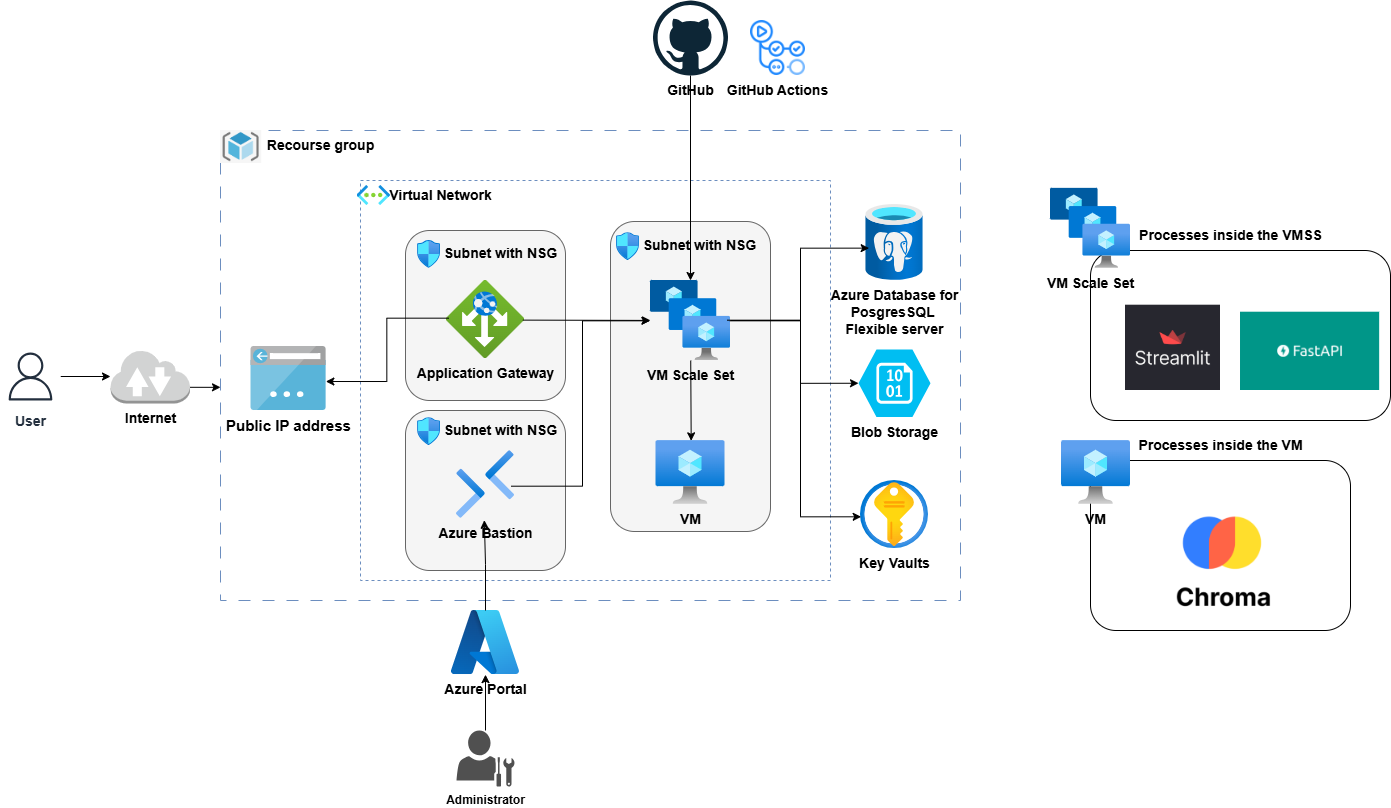

The diagram above was exported from draw.io. Its source (the exported page's mxGraphModel, read from the mxfile embedded in the PNG):
<mxGraphModel dx="2577" dy="950" grid="1" gridSize="10" guides="1" tooltips="1" connect="1" arrows="1" fold="1" page="1" pageScale="1" pageWidth="850" pageHeight="1100" math="0" shadow="0">
  <root>
    <mxCell id="0" />
    <mxCell id="1" parent="0" />
    <mxCell id="_cffcjbHrzOHp8Q_ifxF-1" value="" style="rounded=0;whiteSpace=wrap;html=1;dashed=1;dashPattern=12 12;fillColor=none;strokeColor=#6c8ebf;movable=0;resizable=0;rotatable=0;deletable=0;editable=0;locked=1;connectable=0;shadow=0;glass=0;" parent="1" vertex="1">
      <mxGeometry x="110" y="250" width="740" height="470" as="geometry" />
    </mxCell>
    <mxCell id="_cffcjbHrzOHp8Q_ifxF-2" value="Key Vaults" style="image;aspect=fixed;html=1;points=[];align=center;fontSize=14;image=img/lib/azure2/security/Key_Vaults.svg;labelBackgroundColor=none;fontStyle=1" parent="1" vertex="1">
      <mxGeometry x="750" y="600" width="68" height="68" as="geometry" />
    </mxCell>
    <mxCell id="_cffcjbHrzOHp8Q_ifxF-8" value="Azure Database for&lt;div&gt;PosgresSQL&amp;nbsp;&lt;/div&gt;&lt;div&gt;Flexible server&lt;/div&gt;" style="image;aspect=fixed;html=1;points=[];align=center;fontSize=14;image=img/lib/azure2/databases/Azure_Database_PostgreSQL_Server.svg;labelBackgroundColor=none;fontStyle=1" parent="1" vertex="1">
      <mxGeometry x="755.45" y="323.86" width="57.1" height="76.14" as="geometry" />
    </mxCell>
    <mxCell id="_cffcjbHrzOHp8Q_ifxF-12" value="" style="rounded=0;whiteSpace=wrap;html=1;fillColor=none;dashed=1;strokeColor=#6c8ebf;movable=1;resizable=1;rotatable=1;deletable=1;editable=1;locked=0;connectable=1;" parent="1" vertex="1">
      <mxGeometry x="250" y="300" width="470" height="400" as="geometry" />
    </mxCell>
    <mxCell id="_cffcjbHrzOHp8Q_ifxF-13" value="&lt;font style=&quot;font-size: 14px;&quot;&gt;Virtual Network&lt;/font&gt;" style="text;html=1;align=center;verticalAlign=middle;resizable=0;points=[];autosize=1;strokeColor=none;fillColor=none;fontStyle=1" parent="1" vertex="1">
      <mxGeometry x="270" y="300" width="120" height="30" as="geometry" />
    </mxCell>
    <mxCell id="_cffcjbHrzOHp8Q_ifxF-14" value="" style="rounded=1;whiteSpace=wrap;html=1;fillColor=#f5f5f5;fontColor=#333333;strokeColor=#666666;movable=0;resizable=0;rotatable=0;deletable=0;editable=0;locked=1;connectable=0;" parent="1" vertex="1">
      <mxGeometry x="295" y="350" width="160" height="170" as="geometry" />
    </mxCell>
    <mxCell id="_cffcjbHrzOHp8Q_ifxF-15" value="&lt;font style=&quot;font-size: 14px;&quot;&gt;Subnet with NSG&lt;/font&gt;" style="text;html=1;align=center;verticalAlign=middle;resizable=0;points=[];autosize=1;strokeColor=none;fillColor=none;fontStyle=1" parent="1" vertex="1">
      <mxGeometry x="325" y="357.86" width="130" height="30" as="geometry" />
    </mxCell>
    <mxCell id="_cffcjbHrzOHp8Q_ifxF-5" value="" style="image;aspect=fixed;html=1;points=[];align=center;fontSize=12;image=img/lib/azure2/networking/Network_Security_Groups.svg;recursiveResize=0;expand=1;enumerate=0;comic=0;" parent="1" vertex="1">
      <mxGeometry x="307.06" y="360" width="22.94" height="27.86" as="geometry" />
    </mxCell>
    <mxCell id="_cffcjbHrzOHp8Q_ifxF-10" value="" style="shape=image;verticalLabelPosition=bottom;labelBackgroundColor=default;verticalAlign=top;aspect=fixed;imageAspect=0;image=https://www.seekpng.com/png/detail/967-9676166_azure-resource-group-icon-azure-resource-manager-icon.png;" parent="1" vertex="1">
      <mxGeometry x="110" y="250" width="41.18" height="33" as="geometry" />
    </mxCell>
    <mxCell id="_cffcjbHrzOHp8Q_ifxF-11" value="&lt;font style=&quot;font-size: 14px;&quot;&gt;Recourse group&lt;/font&gt;" style="text;html=1;align=center;verticalAlign=middle;resizable=0;points=[];autosize=1;strokeColor=none;fillColor=none;fontStyle=1" parent="1" vertex="1">
      <mxGeometry x="150" y="250" width="120" height="30" as="geometry" />
    </mxCell>
    <mxCell id="_cffcjbHrzOHp8Q_ifxF-17" value="" style="rounded=1;whiteSpace=wrap;html=1;fillColor=#f5f5f5;fontColor=#333333;strokeColor=#666666;movable=0;resizable=0;rotatable=0;deletable=0;editable=0;locked=1;connectable=0;" parent="1" vertex="1">
      <mxGeometry x="500" y="341" width="160" height="310" as="geometry" />
    </mxCell>
    <mxCell id="_cffcjbHrzOHp8Q_ifxF-9" value="VM" style="image;aspect=fixed;html=1;points=[];align=center;fontSize=14;image=img/lib/azure2/compute/Virtual_Machine.svg;labelBackgroundColor=none;fontStyle=1" parent="1" vertex="1">
      <mxGeometry x="545.5" y="560" width="69" height="64" as="geometry" />
    </mxCell>
    <mxCell id="_cffcjbHrzOHp8Q_ifxF-18" value="&lt;font style=&quot;font-size: 14px;&quot;&gt;Subnet with NSG&lt;/font&gt;" style="text;html=1;align=center;verticalAlign=middle;resizable=0;points=[];autosize=1;strokeColor=none;fillColor=none;fontStyle=1" parent="1" vertex="1">
      <mxGeometry x="523.97" y="350" width="130" height="30" as="geometry" />
    </mxCell>
    <mxCell id="_cffcjbHrzOHp8Q_ifxF-19" value="" style="image;aspect=fixed;html=1;points=[];align=center;fontSize=12;image=img/lib/azure2/networking/Network_Security_Groups.svg;recursiveResize=0;expand=1;enumerate=0;comic=0;" parent="1" vertex="1">
      <mxGeometry x="506.03" y="352.14" width="22.94" height="27.86" as="geometry" />
    </mxCell>
    <mxCell id="_cffcjbHrzOHp8Q_ifxF-20" value="Blob Storage" style="verticalLabelPosition=bottom;html=1;verticalAlign=top;align=center;strokeColor=none;fillColor=#00BEF2;shape=mxgraph.azure.storage_blob;fontSize=14;fontStyle=1" parent="1" vertex="1">
      <mxGeometry x="748" y="469" width="72" height="67.5" as="geometry" />
    </mxCell>
    <mxCell id="_cffcjbHrzOHp8Q_ifxF-21" value="VM Scale Set" style="image;aspect=fixed;html=1;points=[];align=center;fontSize=14;image=img/lib/azure2/compute/VM_Scale_Sets.svg;labelBackgroundColor=none;fontStyle=1" parent="1" vertex="1">
      <mxGeometry x="540" y="400" width="80" height="80" as="geometry" />
    </mxCell>
    <mxCell id="_cffcjbHrzOHp8Q_ifxF-22" value="" style="rounded=1;whiteSpace=wrap;html=1;fillColor=#f5f5f5;fontColor=#333333;strokeColor=#666666;movable=0;resizable=0;rotatable=0;deletable=0;editable=0;locked=1;connectable=0;" parent="1" vertex="1">
      <mxGeometry x="295" y="530" width="160" height="160" as="geometry" />
    </mxCell>
    <mxCell id="_cffcjbHrzOHp8Q_ifxF-41" style="edgeStyle=orthogonalEdgeStyle;rounded=0;orthogonalLoop=1;jettySize=auto;html=1;" parent="1" source="_cffcjbHrzOHp8Q_ifxF-23" target="_cffcjbHrzOHp8Q_ifxF-21" edge="1">
      <mxGeometry relative="1" as="geometry" />
    </mxCell>
    <mxCell id="_cffcjbHrzOHp8Q_ifxF-23" value="GitHub" style="dashed=0;outlineConnect=0;html=1;align=center;labelPosition=center;verticalLabelPosition=bottom;verticalAlign=top;shape=mxgraph.weblogos.github;fontSize=14;fontStyle=1" parent="1" vertex="1">
      <mxGeometry x="542.5" y="120" width="75" height="75" as="geometry" />
    </mxCell>
    <mxCell id="_cffcjbHrzOHp8Q_ifxF-24" value="Internet" style="outlineConnect=0;dashed=0;verticalLabelPosition=bottom;verticalAlign=top;align=center;html=1;shape=mxgraph.aws3.internet_2;fillColor=#D2D3D3;gradientColor=none;fontSize=14;fontStyle=1" parent="1" vertex="1">
      <mxGeometry y="469" width="79.5" height="54" as="geometry" />
    </mxCell>
    <mxCell id="_cffcjbHrzOHp8Q_ifxF-26" style="edgeStyle=orthogonalEdgeStyle;rounded=0;orthogonalLoop=1;jettySize=auto;html=1;" parent="1" source="_cffcjbHrzOHp8Q_ifxF-25" target="_cffcjbHrzOHp8Q_ifxF-24" edge="1">
      <mxGeometry relative="1" as="geometry" />
    </mxCell>
    <mxCell id="_cffcjbHrzOHp8Q_ifxF-25" value="User" style="sketch=0;outlineConnect=0;fontColor=#232F3E;gradientColor=none;strokeColor=#232F3E;fillColor=#ffffff;dashed=0;verticalLabelPosition=bottom;verticalAlign=top;align=center;html=1;fontSize=14;fontStyle=1;aspect=fixed;shape=mxgraph.aws4.resourceIcon;resIcon=mxgraph.aws4.user;" parent="1" vertex="1">
      <mxGeometry x="-110" y="466" width="60" height="60" as="geometry" />
    </mxCell>
    <mxCell id="_cffcjbHrzOHp8Q_ifxF-28" value="Public IP address" style="image;sketch=0;aspect=fixed;html=1;points=[];align=center;fontSize=15;image=img/lib/mscae/App_Service_IPAddress.svg;labelBackgroundColor=none;fontStyle=1" parent="1" vertex="1">
      <mxGeometry x="140" y="466" width="76.19" height="64" as="geometry" />
    </mxCell>
    <mxCell id="_cffcjbHrzOHp8Q_ifxF-29" style="edgeStyle=orthogonalEdgeStyle;rounded=0;orthogonalLoop=1;jettySize=auto;html=1;exitX=1;exitY=0.7;exitDx=0;exitDy=0;exitPerimeter=0;entryX=0;entryY=0.546;entryDx=0;entryDy=0;entryPerimeter=0;" parent="1" source="_cffcjbHrzOHp8Q_ifxF-24" target="_cffcjbHrzOHp8Q_ifxF-1" edge="1">
      <mxGeometry relative="1" as="geometry" />
    </mxCell>
    <mxCell id="_cffcjbHrzOHp8Q_ifxF-16" value="&lt;span&gt;&lt;font style=&quot;font-size: 14px;&quot;&gt;Application Gateway&lt;/font&gt;&lt;/span&gt;" style="image;aspect=fixed;html=1;points=[];align=center;fontSize=12;image=img/lib/azure2/networking/Application_Gateways.svg;labelBackgroundColor=none;fontStyle=1" parent="1" vertex="1">
      <mxGeometry x="336" y="400" width="78" height="78" as="geometry" />
    </mxCell>
    <mxCell id="_cffcjbHrzOHp8Q_ifxF-30" value="" style="endArrow=classic;html=1;rounded=0;entryX=0.989;entryY=0.547;entryDx=0;entryDy=0;entryPerimeter=0;exitX=0.03;exitY=0.483;exitDx=0;exitDy=0;exitPerimeter=0;edgeStyle=elbowEdgeStyle;" parent="1" source="_cffcjbHrzOHp8Q_ifxF-16" target="_cffcjbHrzOHp8Q_ifxF-28" edge="1">
      <mxGeometry width="50" height="50" relative="1" as="geometry">
        <mxPoint x="380" y="530" as="sourcePoint" />
        <mxPoint x="430" y="480" as="targetPoint" />
      </mxGeometry>
    </mxCell>
    <mxCell id="_cffcjbHrzOHp8Q_ifxF-4" value="" style="image;aspect=fixed;html=1;points=[];align=center;fontSize=12;image=img/lib/azure2/networking/Virtual_Networks.svg;" parent="1" vertex="1">
      <mxGeometry x="246.5" y="305" width="33.5" height="20" as="geometry" />
    </mxCell>
    <mxCell id="_cffcjbHrzOHp8Q_ifxF-31" value="" style="endArrow=classic;html=1;rounded=0;exitX=0.978;exitY=0.508;exitDx=0;exitDy=0;exitPerimeter=0;" parent="1" source="_cffcjbHrzOHp8Q_ifxF-16" target="_cffcjbHrzOHp8Q_ifxF-21" edge="1">
      <mxGeometry width="50" height="50" relative="1" as="geometry">
        <mxPoint x="440" y="610" as="sourcePoint" />
        <mxPoint x="490" y="560" as="targetPoint" />
      </mxGeometry>
    </mxCell>
    <mxCell id="_cffcjbHrzOHp8Q_ifxF-32" value="" style="endArrow=none;html=1;rounded=0;exitX=0.51;exitY=0.005;exitDx=0;exitDy=0;exitPerimeter=0;startArrow=classic;startFill=1;" parent="1" source="_cffcjbHrzOHp8Q_ifxF-9" target="_cffcjbHrzOHp8Q_ifxF-21" edge="1">
      <mxGeometry width="50" height="50" relative="1" as="geometry">
        <mxPoint x="470" y="500" as="sourcePoint" />
        <mxPoint x="570" y="520" as="targetPoint" />
      </mxGeometry>
    </mxCell>
    <mxCell id="_cffcjbHrzOHp8Q_ifxF-33" value="" style="endArrow=classic;html=1;rounded=0;entryX=0.056;entryY=0.575;entryDx=0;entryDy=0;entryPerimeter=0;exitX=1;exitY=0.5;exitDx=0;exitDy=0;exitPerimeter=0;edgeStyle=orthogonalEdgeStyle;" parent="1" source="_cffcjbHrzOHp8Q_ifxF-21" target="_cffcjbHrzOHp8Q_ifxF-8" edge="1">
      <mxGeometry width="50" height="50" relative="1" as="geometry">
        <mxPoint x="470" y="500" as="sourcePoint" />
        <mxPoint x="520" y="450" as="targetPoint" />
        <Array as="points">
          <mxPoint x="690" y="440" />
          <mxPoint x="690" y="368" />
        </Array>
      </mxGeometry>
    </mxCell>
    <mxCell id="_cffcjbHrzOHp8Q_ifxF-34" value="" style="endArrow=classic;html=1;rounded=0;edgeStyle=orthogonalEdgeStyle;entryX=0;entryY=0.5;entryDx=0;entryDy=0;entryPerimeter=0;exitX=0.958;exitY=0.496;exitDx=0;exitDy=0;exitPerimeter=0;" parent="1" source="_cffcjbHrzOHp8Q_ifxF-21" target="_cffcjbHrzOHp8Q_ifxF-20" edge="1">
      <mxGeometry width="50" height="50" relative="1" as="geometry">
        <mxPoint x="470" y="500" as="sourcePoint" />
        <mxPoint x="520" y="450" as="targetPoint" />
        <Array as="points">
          <mxPoint x="690" y="440" />
          <mxPoint x="690" y="503" />
        </Array>
      </mxGeometry>
    </mxCell>
    <mxCell id="_cffcjbHrzOHp8Q_ifxF-35" value="" style="endArrow=classic;html=1;rounded=0;entryX=0.01;entryY=0.534;entryDx=0;entryDy=0;entryPerimeter=0;edgeStyle=orthogonalEdgeStyle;exitX=0.992;exitY=0.504;exitDx=0;exitDy=0;exitPerimeter=0;" parent="1" source="_cffcjbHrzOHp8Q_ifxF-21" target="_cffcjbHrzOHp8Q_ifxF-2" edge="1">
      <mxGeometry width="50" height="50" relative="1" as="geometry">
        <mxPoint x="470" y="500" as="sourcePoint" />
        <mxPoint x="520" y="450" as="targetPoint" />
        <Array as="points">
          <mxPoint x="690" y="440" />
          <mxPoint x="690" y="636" />
        </Array>
      </mxGeometry>
    </mxCell>
    <mxCell id="_cffcjbHrzOHp8Q_ifxF-6" value="Azure Bastion" style="image;aspect=fixed;html=1;points=[];align=center;fontSize=14;image=img/lib/azure2/networking/Bastions.svg;labelBackgroundColor=none;fontStyle=1" parent="1" vertex="1">
      <mxGeometry x="346" y="570" width="57.99999999999999" height="68" as="geometry" />
    </mxCell>
    <mxCell id="_cffcjbHrzOHp8Q_ifxF-36" value="" style="endArrow=classic;html=1;rounded=0;exitX=0.943;exitY=0.525;exitDx=0;exitDy=0;exitPerimeter=0;edgeStyle=orthogonalEdgeStyle;entryX=-0.008;entryY=0.504;entryDx=0;entryDy=0;entryPerimeter=0;" parent="1" source="_cffcjbHrzOHp8Q_ifxF-6" target="_cffcjbHrzOHp8Q_ifxF-21" edge="1">
      <mxGeometry width="50" height="50" relative="1" as="geometry">
        <mxPoint x="470" y="590" as="sourcePoint" />
        <mxPoint x="520" y="540" as="targetPoint" />
      </mxGeometry>
    </mxCell>
    <mxCell id="_cffcjbHrzOHp8Q_ifxF-60" style="edgeStyle=orthogonalEdgeStyle;rounded=0;orthogonalLoop=1;jettySize=auto;html=1;" parent="1" source="_cffcjbHrzOHp8Q_ifxF-37" target="_cffcjbHrzOHp8Q_ifxF-59" edge="1">
      <mxGeometry relative="1" as="geometry" />
    </mxCell>
    <mxCell id="_cffcjbHrzOHp8Q_ifxF-37" value="Administrator" style="sketch=0;pointerEvents=1;shadow=0;dashed=0;html=1;strokeColor=none;fillColor=#505050;labelPosition=center;verticalLabelPosition=bottom;verticalAlign=top;outlineConnect=0;align=center;shape=mxgraph.office.users.administrator;fontSize=12;fontStyle=1" parent="1" vertex="1">
      <mxGeometry x="346" y="850" width="58" height="56" as="geometry" />
    </mxCell>
    <mxCell id="_cffcjbHrzOHp8Q_ifxF-42" value="GitHub Actions" style="shape=image;verticalLabelPosition=bottom;labelBackgroundColor=none;verticalAlign=top;aspect=fixed;imageAspect=0;image=data:image/png,(base64 omitted: 45352 chars);fontSize=14;fontStyle=1" parent="1" vertex="1">
      <mxGeometry x="640" y="140" width="55" height="55" as="geometry" />
    </mxCell>
    <mxCell id="_cffcjbHrzOHp8Q_ifxF-45" value="&lt;font style=&quot;font-size: 14px;&quot;&gt;Subnet with NSG&lt;/font&gt;" style="text;html=1;align=center;verticalAlign=middle;resizable=0;points=[];autosize=1;strokeColor=none;fillColor=none;fontStyle=1" parent="1" vertex="1">
      <mxGeometry x="325" y="535" width="130" height="30" as="geometry" />
    </mxCell>
    <mxCell id="_cffcjbHrzOHp8Q_ifxF-46" value="" style="image;aspect=fixed;html=1;points=[];align=center;fontSize=12;image=img/lib/azure2/networking/Network_Security_Groups.svg;recursiveResize=0;expand=1;enumerate=0;comic=0;" parent="1" vertex="1">
      <mxGeometry x="307.05999999999995" y="537.14" width="22.94" height="27.86" as="geometry" />
    </mxCell>
    <mxCell id="_cffcjbHrzOHp8Q_ifxF-49" value="" style="rounded=1;whiteSpace=wrap;html=1;fillColor=none;" parent="1" vertex="1">
      <mxGeometry x="980" y="370" width="300" height="170" as="geometry" />
    </mxCell>
    <mxCell id="_cffcjbHrzOHp8Q_ifxF-50" value="VM Scale Set" style="image;aspect=fixed;html=1;points=[];align=center;fontSize=14;image=img/lib/azure2/compute/VM_Scale_Sets.svg;labelBackgroundColor=none;fontStyle=1" parent="1" vertex="1">
      <mxGeometry x="940" y="307.86" width="80" height="80" as="geometry" />
    </mxCell>
    <mxCell id="_cffcjbHrzOHp8Q_ifxF-51" value="&lt;font style=&quot;font-size: 14px;&quot;&gt;&lt;b&gt;Processes inside the VMSS&lt;/b&gt;&lt;/font&gt;" style="text;html=1;align=center;verticalAlign=middle;resizable=0;points=[];autosize=1;strokeColor=none;fillColor=none;" parent="1" vertex="1">
      <mxGeometry x="1015" y="340" width="210" height="30" as="geometry" />
    </mxCell>
    <mxCell id="_cffcjbHrzOHp8Q_ifxF-52" value="" style="rounded=1;whiteSpace=wrap;html=1;fillColor=none;" parent="1" vertex="1">
      <mxGeometry x="980" y="580" width="260" height="170" as="geometry" />
    </mxCell>
    <mxCell id="_cffcjbHrzOHp8Q_ifxF-53" value="&lt;font style=&quot;font-size: 14px;&quot;&gt;&lt;b&gt;Processes inside the VM&lt;/b&gt;&lt;/font&gt;" style="text;html=1;align=center;verticalAlign=middle;resizable=0;points=[];autosize=1;strokeColor=none;fillColor=none;" parent="1" vertex="1">
      <mxGeometry x="1015" y="550" width="190" height="30" as="geometry" />
    </mxCell>
    <mxCell id="_cffcjbHrzOHp8Q_ifxF-54" value="VM" style="image;aspect=fixed;html=1;points=[];align=center;fontSize=14;image=img/lib/azure2/compute/Virtual_Machine.svg;labelBackgroundColor=none;fontStyle=1" parent="1" vertex="1">
      <mxGeometry x="951" y="560" width="69" height="64" as="geometry" />
    </mxCell>
    <mxCell id="_cffcjbHrzOHp8Q_ifxF-56" value="" style="shape=image;verticalLabelPosition=bottom;labelBackgroundColor=default;verticalAlign=top;aspect=fixed;imageAspect=0;image=https://images.ctfassets.net/23aumh6u8s0i/2Qhstbnq6i34wLoPoAjWoq/9f66f58a22870df0d72a3cbaf77ce5b6/streamlit_hero.jpg;" parent="1" vertex="1">
      <mxGeometry x="1015" y="424.7" width="95" height="85.3" as="geometry" />
    </mxCell>
    <mxCell id="_cffcjbHrzOHp8Q_ifxF-57" value="" style="shape=image;verticalLabelPosition=bottom;labelBackgroundColor=default;verticalAlign=top;aspect=fixed;imageAspect=0;image=https://miro.medium.com/v2/resize:fit:1200/1*L6Eaowb7nHrLSiH41Tp4sA.png;" parent="1" vertex="1">
      <mxGeometry x="1130" y="431.71" width="139.17" height="78.29" as="geometry" />
    </mxCell>
    <mxCell id="_cffcjbHrzOHp8Q_ifxF-58" value="" style="shape=image;verticalLabelPosition=bottom;labelBackgroundColor=default;verticalAlign=top;aspect=fixed;imageAspect=0;image=https://miro.medium.com/v2/resize:fit:1044/1*d2XUNgrLw7687CDfXx9-Dw.png;" parent="1" vertex="1">
      <mxGeometry x="1057.06" y="630" width="105.88" height="100" as="geometry" />
    </mxCell>
    <mxCell id="_cffcjbHrzOHp8Q_ifxF-59" value="Azure Portal" style="image;aspect=fixed;html=1;points=[];align=center;fontSize=14;image=img/lib/azure2/other/Azure_A.svg;labelBackgroundColor=none;fontStyle=1" parent="1" vertex="1">
      <mxGeometry x="341" y="730" width="68" height="64.12" as="geometry" />
    </mxCell>
    <mxCell id="_cffcjbHrzOHp8Q_ifxF-61" style="edgeStyle=orthogonalEdgeStyle;rounded=0;orthogonalLoop=1;jettySize=auto;html=1;entryX=0.48;entryY=1.025;entryDx=0;entryDy=0;entryPerimeter=0;" parent="1" source="_cffcjbHrzOHp8Q_ifxF-59" target="_cffcjbHrzOHp8Q_ifxF-6" edge="1">
      <mxGeometry relative="1" as="geometry" />
    </mxCell>
  </root>
</mxGraphModel>